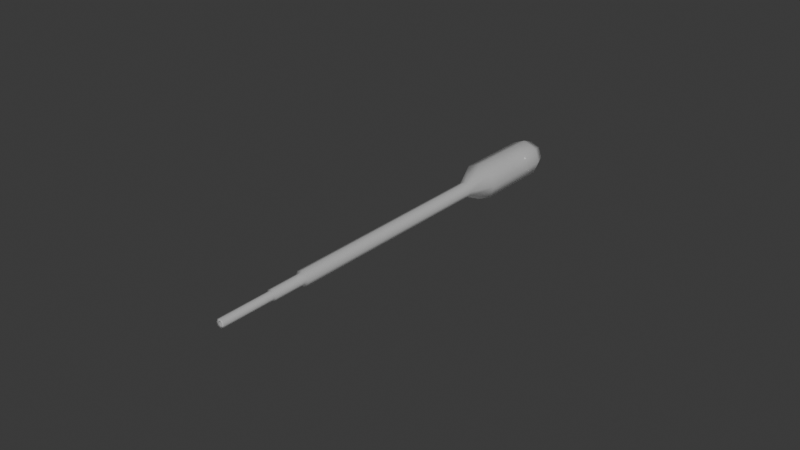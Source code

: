 # Source: liquid_sampling_pipette.blend  (saved by Blender 4.4.30; exported with 4.5.12 LTS)
import bpy
from mathutils import Matrix  # noqa: F401  (used for matrix-valued properties, if any)

bpy.ops.wm.read_factory_settings(use_empty=True)
scene = bpy.context.scene
scene.name = 'Scene'

# ---- collections
col_collection = bpy.data.collections.new('Collection'); scene.collection.children.link(col_collection)

# ---- materials (node trees are filled in below, after node groups)
mat_pipette = bpy.data.materials.new('Pipette')

# ---- material node trees
mat_pipette.use_nodes = True; mat_pipette.node_tree.nodes.clear()
_N = mat_pipette.node_tree.nodes; _L = mat_pipette.node_tree.links
n0 = _N.new('ShaderNodeBsdfPrincipled'); n0.name = 'Principled BSDF'; n0.location = (10, 300)
n0.inputs[2].default_value = 0.2
n0.inputs[4].default_value = 0.5
n0.inputs[19].default_value = 0.5
n1 = _N.new('ShaderNodeOutputMaterial'); n1.name = 'Material Output'; n1.location = (300, 300)
_L.new(n0.outputs[0], n1.inputs[0])
n1.is_active_output = True

# ---- world
world_world = bpy.data.worlds.new('World'); scene.world = world_world
world_world.use_nodes = True; world_world.node_tree.nodes.clear()
_N = world_world.node_tree.nodes; _L = world_world.node_tree.links
n0 = _N.new('ShaderNodeOutputWorld'); n0.name = 'World Output'; n0.location = (300, 300)
n1 = _N.new('ShaderNodeBackground'); n1.name = 'Background'; n1.location = (10, 300)
n1.inputs[0].default_value = (0.05088, 0.05088, 0.05088, 1.0)
_L.new(n1.outputs[0], n0.inputs[0])
n0.is_active_output = True
world_world.color = (0.05088, 0.05088, 0.05088)
world_world.sun_shadow_jitter_overblur = 0.0

# ---- meshes
me_sphere = bpy.data.meshes.new('Sphere')
me_sphere.from_pydata([(0.004243, 0.004243, 0.0), (0.003, 0.003, -0.004243), (0.006, 0.0, 0.0), (0.004243, 0.0, -0.004243), (0.004243, -0.004243, 0.0), (0.003, -0.003, -0.004243), (0.0, -0.006, 0.0), (0.0, -0.004243, -0.004243), (-0.004243, -0.004243, 0.0), (-0.003, -0.003, -0.004243), (0.0, 0.0, -0.006), (-0.006, 0.0, 0.0), (-0.004243, 0.0, -0.004243), (-0.004243, 0.004243, 0.0), (-0.003, 0.003, -0.004243), (0.0, 0.006, 0.0), (0.0, 0.004243, -0.004243), (0.00175, 0.00175, 0.03237), (0.004243, 0.004243, 0.02498), (0.002475, 8.329e-11, 0.03237), (0.006, 1.466e-10, 0.02498), (0.00175, -0.00175, 0.03237), (0.004243, -0.004243, 0.02498), (6.832e-11, -0.002475, 0.03237), (7.328e-11, -0.006, 0.02498), (-0.00175, -0.00175, 0.03237), (-0.004243, -0.004243, 0.02498), (-0.002475, 8.329e-11, 0.03237), (-0.006, 1.466e-10, 0.02498), (-0.00175, 0.00175, 0.03237), (-0.004243, 0.004243, 0.02498), (6.832e-11, 0.002475, 0.03237), (7.328e-11, 0.006, 0.02498), (0.00126, 0.00126, 0.1055), (0.00126, -0.00126, 0.1055), (4.92e-11, -0.001782, 0.1055), (4.92e-11, 0.001782, 0.1055), (0.00175, 0.00175, 0.1048), (0.002475, 1.189e-08, 0.1048), (0.001782, 1.201e-08, 0.1055), (0.00175, -0.00175, 0.1048), (6.832e-11, -0.002475, 0.1048), (-0.00175, -0.00175, 0.1048), (-0.00126, -0.00126, 0.1055), (-0.002475, 1.189e-08, 0.1048), (-0.001782, 1.201e-08, 0.1055), (-0.00175, 0.00175, 0.1048), (-0.00126, 0.00126, 0.1055), (6.832e-11, 0.002475, 0.1048), (3.852e-11, 0.001426, 0.1166), (3.852e-11, -0.001426, 0.1166), (0.001008, -0.001008, 0.1166), (0.001008, 0.001008, 0.134), (0.001426, 1.667e-08, 0.134), (-0.001008, 0.001008, 0.134), (3.852e-11, 0.001426, 0.134), (-0.001008, -0.001008, 0.134), (-0.001426, 1.667e-08, 0.134), (0.001008, -0.001008, 0.134), (3.852e-11, -0.001426, 0.134), (0.001008, 0.001008, 0.1166), (0.00126, 0.00126, 0.1162), (0.001782, 1.376e-08, 0.1162), (0.001426, 1.383e-08, 0.1166), (0.00126, -0.00126, 0.1162), (4.92e-11, -0.001782, 0.1162), (-0.00126, -0.00126, 0.1162), (-0.001008, -0.001008, 0.1166), (-0.001782, 1.376e-08, 0.1162), (-0.001426, 1.383e-08, 0.1166), (-0.00126, 0.00126, 0.1162), (-0.001008, 0.001008, 0.1166), (4.92e-11, 0.001782, 0.1162), (0.0005041, 0.0005041, 0.134), (0.0007129, 1.665e-08, 0.134), (-0.0005041, 0.0005041, 0.134), (2.167e-11, 0.0007129, 0.134), (-0.0005041, -0.0005041, 0.134), (-0.0007129, 1.665e-08, 0.134), (0.0005041, -0.0005041, 0.134), (2.167e-11, -0.0007129, 0.134)], [], [(10, 16, 1), (16, 15, 0, 1), (1, 0, 2, 3), (10, 1, 3), (10, 3, 5), (3, 2, 4, 5), (10, 5, 7), (5, 4, 6, 7), (10, 7, 9), (8, 6, 24, 26), (7, 6, 8, 9), (4, 2, 20, 22), (10, 9, 12), (13, 11, 28, 30), (9, 8, 11, 12), (0, 15, 32, 18), (6, 4, 22, 24), (10, 12, 14), (2, 0, 18, 20), (12, 11, 13, 14), (14, 13, 15, 16), (11, 8, 26, 28), (10, 14, 16), (15, 13, 30, 32), (32, 31, 17, 18), (17, 31, 48, 37), (18, 17, 19, 20), (43, 35, 65, 66), (20, 19, 21, 22), (22, 21, 23, 24), (24, 23, 25, 26), (45, 43, 66, 68), (26, 25, 27, 28), (28, 27, 29, 30), (47, 45, 68, 70), (30, 29, 31, 32), (25, 23, 41, 42), (29, 27, 44, 46), (23, 21, 40, 41), (27, 25, 42, 44), (31, 29, 46, 48), (21, 19, 38, 40), (19, 17, 37, 38), (33, 36, 72, 61), (36, 33, 37, 48), (48, 46, 47, 36), (46, 44, 45, 47), (43, 45, 44, 42), (35, 43, 42, 41), (34, 35, 41, 40), (39, 34, 40, 38), (33, 39, 38, 37), (36, 47, 70, 72), (63, 60, 52, 53), (60, 49, 55, 52), (71, 69, 57, 54), (67, 50, 59, 56), (51, 63, 53, 58), (49, 71, 54, 55), (69, 67, 56, 57), (50, 51, 58, 59), (35, 34, 64, 65), (34, 39, 62, 64), (39, 33, 61, 62), (49, 60, 61, 72), (72, 70, 71, 49), (70, 68, 69, 71), (67, 69, 68, 66), (50, 67, 66, 65), (51, 50, 65, 64), (63, 51, 64, 62), (60, 63, 62, 61), (52, 55, 76, 73), (54, 57, 78, 75), (56, 59, 80, 77), (58, 53, 74, 79), (55, 54, 75, 76), (57, 56, 77, 78), (59, 58, 79, 80), (53, 52, 73, 74)])
me_sphere.polygons.foreach_set('use_smooth', [True] * 80)
_uv = me_sphere.uv_layers.new(name='UVMap')
_uv.uv.foreach_set('vector', [0.3417, 0.6349, 0.2789, 0.6317, 0.2915, 0.5976, 0.2789, 0.6317, 0.2186, 0.6227, 0.2464, 0.5583, 0.2915, 0.5976, 0.2915, 0.5976, 0.2464, 0.5583, 0.3029, 0.5193, 0.3208, 0.5757, 0.3417, 0.6349, 0.2915, 0.5976, 0.3208, 0.5757, 0.3417, 0.6349, 0.3208, 0.5757, 0.359, 0.5728, 0.3208, 0.5757, 0.3029, 0.5193, 0.3695, 0.5143, 0.359, 0.5728, 0.3417, 0.6349, 0.359, 0.5728, 0.3988, 0.5929, 0.359, 0.5728, 0.3695, 0.5143, 0.4297, 0.5366, 0.3988, 0.5929, 0.3417, 0.6349, 0.3992, 0.6828, 0.3549, 0.7008, 0.5608, 0.444, 0.5608, 0.507, 0.2186, 0.507, 0.2186, 0.444, 0.3992, 0.6828, 0.4297, 0.7534, 0.3524, 0.77, 0.3549, 0.7008, 0.5608, 0.06656, 0.5608, 0.1295, 0.2186, 0.1295, 0.2186, 0.06656, 0.3417, 0.6349, 0.3549, 0.7008, 0.3148, 0.6938, 0.5608, 0.3182, 0.5608, 0.3811, 0.2186, 0.3811, 0.2186, 0.3182, 0.3549, 0.7008, 0.3524, 0.77, 0.2793, 0.7483, 0.3148, 0.6938, 0.5608, 0.1924, 0.5608, 0.2553, 0.2186, 0.2553, 0.2186, 0.1924, 0.5608, 0.003649, 0.5608, 0.06656, 0.2186, 0.06656, 0.2186, 0.003649, 0.3417, 0.6349, 0.3148, 0.6938, 0.2872, 0.6676, 0.5608, 0.1295, 0.5608, 0.1924, 0.2186, 0.1924, 0.2186, 0.1295, 0.3148, 0.6938, 0.2793, 0.7483, 0.2302, 0.6934, 0.2872, 0.6676, 0.2872, 0.6676, 0.2302, 0.6934, 0.2186, 0.6227, 0.2789, 0.6317, 0.5608, 0.3811, 0.5608, 0.444, 0.2186, 0.444, 0.2186, 0.3811, 0.3417, 0.6349, 0.2872, 0.6676, 0.2789, 0.6317, 0.5608, 0.2553, 0.5608, 0.3182, 0.2186, 0.3182, 0.2186, 0.2553, 0.7398, 0.1888, 0.6276, 0.1888, 0.6233, 0.1632, 0.7294, 0.1268, 0.08152, 0.003649, 0.1075, 0.003649, 0.1075, 0.9964, 0.08152, 0.9964, 0.7294, 0.1268, 0.6233, 0.1632, 0.611, 0.1404, 0.6995, 0.07144, 0.5681, 0.6462, 0.5681, 0.6275, 0.7155, 0.6275, 0.7155, 0.6462, 0.6995, 0.07144, 0.611, 0.1404, 0.5919, 0.1228, 0.6532, 0.02887, 0.6532, 0.02887, 0.5919, 0.1228, 0.5681, 0.1124, 0.5955, 0.003649, 0.5955, 0.374, 0.5681, 0.2652, 0.5919, 0.2548, 0.6532, 0.3488, 0.5681, 0.6649, 0.5681, 0.6462, 0.7155, 0.6462, 0.7155, 0.6649, 0.6532, 0.3488, 0.5919, 0.2548, 0.611, 0.2372, 0.6995, 0.3062, 0.6995, 0.3062, 0.611, 0.2372, 0.6233, 0.2144, 0.7294, 0.2509, 0.5681, 0.6836, 0.5681, 0.6649, 0.7155, 0.6649, 0.7155, 0.6836, 0.7294, 0.2509, 0.6233, 0.2144, 0.6276, 0.1888, 0.7398, 0.1888, 0.1853, 0.003649, 0.2113, 0.003649, 0.2113, 0.9964, 0.1853, 0.9964, 0.1334, 0.003649, 0.1594, 0.003649, 0.1594, 0.9964, 0.1334, 0.9964, 0.003649, 0.003649, 0.0296, 0.003649, 0.0296, 0.9964, 0.003649, 0.9964, 0.1594, 0.003649, 0.1853, 0.003649, 0.1853, 0.9964, 0.1594, 0.9964, 0.1075, 0.003649, 0.1334, 0.003649, 0.1334, 0.9964, 0.1075, 0.9964, 0.0296, 0.003649, 0.05556, 0.003649, 0.05556, 0.9964, 0.0296, 0.9964, 0.05556, 0.003649, 0.08152, 0.003649, 0.08152, 0.9964, 0.05556, 0.9964, 0.5681, 0.721, 0.5681, 0.7023, 0.7155, 0.7023, 0.7155, 0.721, 0.4932, 0.5577, 0.4937, 0.5398, 0.5059, 0.535, 0.5057, 0.5626, 0.5057, 0.5626, 0.486, 0.5827, 0.4803, 0.5703, 0.4932, 0.5577, 0.486, 0.5827, 0.4576, 0.5832, 0.4623, 0.5703, 0.4803, 0.5703, 0.4496, 0.5575, 0.4623, 0.5703, 0.4576, 0.5832, 0.437, 0.5632, 0.45, 0.5397, 0.4496, 0.5575, 0.437, 0.5632, 0.437, 0.534, 0.4631, 0.5273, 0.45, 0.5397, 0.437, 0.534, 0.4584, 0.5143, 0.4811, 0.5271, 0.4631, 0.5273, 0.4584, 0.5143, 0.4868, 0.5149, 0.4937, 0.5398, 0.4811, 0.5271, 0.4868, 0.5149, 0.5059, 0.535, 0.5681, 0.7023, 0.5681, 0.6836, 0.7155, 0.6836, 0.7155, 0.7023, 0.598, 0.3813, 0.6129, 0.3813, 0.6129, 0.6202, 0.598, 0.6202, 0.6129, 0.3813, 0.6279, 0.3813, 0.6279, 0.6202, 0.6129, 0.6202, 0.6428, 0.3813, 0.6578, 0.3813, 0.6578, 0.6202, 0.6428, 0.6202, 0.6727, 0.3813, 0.6877, 0.3813, 0.6877, 0.6202, 0.6727, 0.6202, 0.583, 0.3813, 0.598, 0.3813, 0.598, 0.6202, 0.583, 0.6202, 0.6279, 0.3813, 0.6428, 0.3813, 0.6428, 0.6202, 0.6279, 0.6202, 0.6578, 0.3813, 0.6727, 0.3813, 0.6727, 0.6202, 0.6578, 0.6202, 0.5681, 0.3813, 0.583, 0.3813, 0.583, 0.6202, 0.5681, 0.6202, 0.5681, 0.777, 0.5681, 0.7584, 0.7155, 0.7584, 0.7155, 0.777, 0.5681, 0.7584, 0.5681, 0.7397, 0.7155, 0.7397, 0.7155, 0.7584, 0.5681, 0.7397, 0.5681, 0.721, 0.7155, 0.721, 0.7155, 0.7397, 0.4539, 0.6325, 0.4685, 0.6327, 0.4713, 0.6391, 0.4513, 0.6391, 0.4513, 0.6391, 0.437, 0.6249, 0.4435, 0.622, 0.4539, 0.6325, 0.437, 0.6249, 0.437, 0.6047, 0.4436, 0.6073, 0.4435, 0.622, 0.454, 0.597, 0.4436, 0.6073, 0.437, 0.6047, 0.4512, 0.5905, 0.4686, 0.5972, 0.454, 0.597, 0.4512, 0.5905, 0.4712, 0.5906, 0.4785, 0.608, 0.4686, 0.5972, 0.4712, 0.5906, 0.4852, 0.6053, 0.4788, 0.6226, 0.4785, 0.608, 0.4852, 0.6053, 0.4851, 0.6252, 0.4685, 0.6327, 0.4788, 0.6226, 0.4851, 0.6252, 0.4713, 0.6391, 0.5387, 0.5143, 0.5493, 0.5248, 0.5403, 0.5286, 0.535, 0.5233, 0.5493, 0.5398, 0.5387, 0.5503, 0.535, 0.5413, 0.5403, 0.536, 0.5238, 0.5503, 0.5132, 0.5398, 0.5222, 0.536, 0.5275, 0.5413, 0.5132, 0.5248, 0.5238, 0.5143, 0.5275, 0.5233, 0.5222, 0.5286, 0.5493, 0.5248, 0.5493, 0.5398, 0.5403, 0.536, 0.5403, 0.5286, 0.5387, 0.5503, 0.5238, 0.5503, 0.5275, 0.5413, 0.535, 0.5413, 0.5132, 0.5398, 0.5132, 0.5248, 0.5222, 0.5286, 0.5222, 0.536, 0.5238, 0.5143, 0.5387, 0.5143, 0.535, 0.5233, 0.5275, 0.5233])
me_sphere.materials.append(mat_pipette)
me_sphere.update()

# ---- objects
ob_pipette = bpy.data.objects.new('Pipette', me_sphere)

# ---- transforms, parenting, visibility, modifiers, constraints
ob_pipette.location = (0.0, 0.0, 0.0)
ob_pipette.rotation_euler = (1.571, -0.0, -0.0)
_m = ob_pipette.modifiers.new('WeightedNormal', 'WEIGHTED_NORMAL')

# ---- collection membership
col_collection.objects.link(ob_pipette)

# ---- scene / render settings (as saved in the file)
scene.frame_start = 1; scene.frame_end = 250; scene.frame_set(1)
scene.render.engine = 'BLENDER_EEVEE_NEXT'
bpy.context.view_layer.update()

# ---- added for rendering (the .blend has no active camera and no usable light): camera, sun
cam_auto = bpy.data.cameras.new('AutoCamera')
cam_auto.lens = 50.0
cam_auto.sensor_width = 36.0
cam_auto.clip_end = 1000.0
ob_auto_camera = bpy.data.objects.new('AutoCamera', cam_auto)
scene.collection.objects.link(ob_auto_camera)
ob_auto_camera.location = (0.185045, -0.286054, 0.148036)
ob_auto_camera.rotation_euler = (1.09748, -7.21219e-08, 0.694738)
scene.camera = ob_auto_camera
light_auto_sun = bpy.data.lights.new('AutoSun', 'SUN')
light_auto_sun.energy = 3.0
light_auto_sun.angle = 0.0523599
ob_auto_sun = bpy.data.objects.new('AutoSun', light_auto_sun)
scene.collection.objects.link(ob_auto_sun)
ob_auto_sun.rotation_euler = (0.872665, 0.174533, 0.523599)
bpy.context.view_layer.update()
